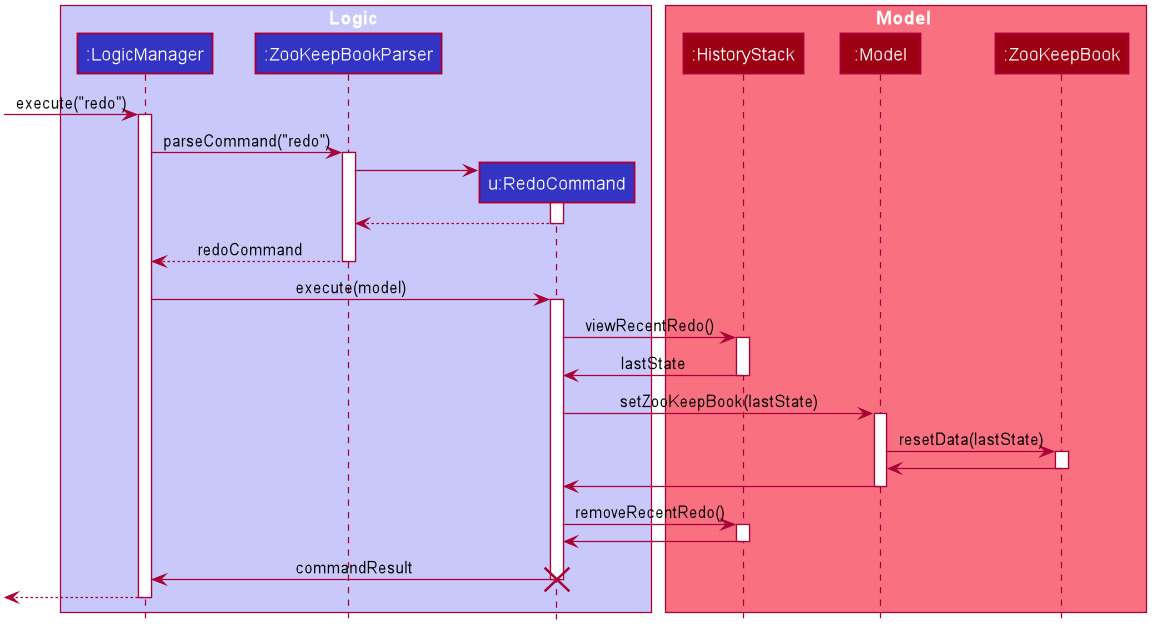

The diagram above was rendered by PlantUML. Its source (embedded in the PNG):
@startuml








skinparam BackgroundColor #FFFFFFF

skinparam Shadowing false

skinparam Class {
    FontColor #FFFFFF
    BorderThickness 1
    BorderColor #FFFFFF
    StereotypeFontColor #FFFFFF
    FontName Arial
}

skinparam Actor {
    BorderColor #000000
    Color #000000
    FontName Arial
}

skinparam Sequence {
    MessageAlign center
    BoxFontSize 15
    BoxPadding 0
    BoxFontColor #FFFFFF
    FontName Arial
}

skinparam Participant {
    FontColor #FFFFFFF
    Padding 20
}

skinparam MinClassWidth 50
skinparam ParticipantPadding 10
skinparam Shadowing false
skinparam DefaultTextAlignment center
skinparam packageStyle Rectangle

hide footbox
hide members
hide circle

box Logic #C8C8FA
participant ":LogicManager" as LogicManager #3333C4
participant ":ZooKeepBookParser" as ZooKeepBookParser #3333C4
participant "u:RedoCommand" as RedoCommand #3333C4
end box

box Model #F97181
participant ":HistoryStack" as HistoryStack #9D0012
participant ":Model" as Model #9D0012
participant ":ZooKeepBook" as ZooKeepBook #9D0012
end box
[-> LogicManager : execute("redo")
activate LogicManager

LogicManager -> ZooKeepBookParser : parseCommand("redo")
activate ZooKeepBookParser

create RedoCommand
ZooKeepBookParser -> RedoCommand
activate RedoCommand

RedoCommand --> ZooKeepBookParser
deactivate RedoCommand

ZooKeepBookParser --> LogicManager : redoCommand
deactivate ZooKeepBookParser

LogicManager -> RedoCommand : execute(model)
activate RedoCommand

RedoCommand -> HistoryStack : viewRecentRedo()
activate HistoryStack

HistoryStack -> RedoCommand : lastState
deactivate HistoryStack

RedoCommand -> Model : setZooKeepBook(lastState)
activate Model

Model -> ZooKeepBook : resetData(lastState)
activate ZooKeepBook

ZooKeepBook -> Model
deactivate ZooKeepBook

Model -> RedoCommand
deactivate Model

RedoCommand -> HistoryStack : removeRecentRedo()
activate HistoryStack

HistoryStack -> RedoCommand
deactivate HistoryStack

RedoCommand -> LogicManager : commandResult
deactivate RedoCommand

destroy RedoCommand

[<--LogicManager
deactivate LogicManager
@enduml